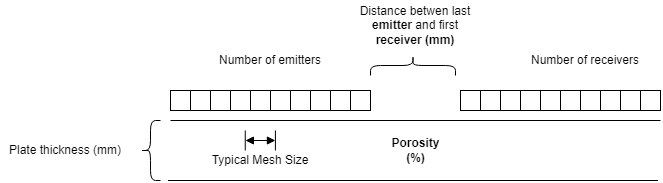

The diagram above was exported from draw.io. Its source (the exported page's mxGraphModel, read from the mxfile embedded in the PNG):
<mxGraphModel dx="1173" dy="658" grid="1" gridSize="10" guides="1" tooltips="1" connect="1" arrows="1" fold="1" page="1" pageScale="1" pageWidth="827" pageHeight="1169" math="0" shadow="0">
  <root>
    <mxCell id="0" />
    <mxCell id="1" parent="0" />
    <mxCell id="-Js63RZWgywzVmLHXCEY-1" value="" style="rounded=0;whiteSpace=wrap;html=1;fillColor=none;" vertex="1" parent="1">
      <mxGeometry x="240" y="120" width="200" height="20" as="geometry" />
    </mxCell>
    <mxCell id="-Js63RZWgywzVmLHXCEY-2" value="" style="rounded=0;whiteSpace=wrap;html=1;fillColor=none;" vertex="1" parent="1">
      <mxGeometry x="240" y="120" width="20" height="20" as="geometry" />
    </mxCell>
    <mxCell id="-Js63RZWgywzVmLHXCEY-3" value="" style="rounded=0;whiteSpace=wrap;html=1;fillColor=none;" vertex="1" parent="1">
      <mxGeometry x="260" y="120" width="20" height="20" as="geometry" />
    </mxCell>
    <mxCell id="-Js63RZWgywzVmLHXCEY-4" value="" style="rounded=0;whiteSpace=wrap;html=1;fillColor=none;" vertex="1" parent="1">
      <mxGeometry x="280" y="120" width="20" height="20" as="geometry" />
    </mxCell>
    <mxCell id="-Js63RZWgywzVmLHXCEY-5" value="" style="rounded=0;whiteSpace=wrap;html=1;fillColor=none;" vertex="1" parent="1">
      <mxGeometry x="300" y="120" width="20" height="20" as="geometry" />
    </mxCell>
    <mxCell id="-Js63RZWgywzVmLHXCEY-6" value="" style="rounded=0;whiteSpace=wrap;html=1;fillColor=none;" vertex="1" parent="1">
      <mxGeometry x="320" y="120" width="20" height="20" as="geometry" />
    </mxCell>
    <mxCell id="-Js63RZWgywzVmLHXCEY-7" value="" style="rounded=0;whiteSpace=wrap;html=1;fillColor=none;" vertex="1" parent="1">
      <mxGeometry x="340" y="120" width="20" height="20" as="geometry" />
    </mxCell>
    <mxCell id="-Js63RZWgywzVmLHXCEY-8" value="" style="rounded=0;whiteSpace=wrap;html=1;fillColor=none;" vertex="1" parent="1">
      <mxGeometry x="360" y="120" width="20" height="20" as="geometry" />
    </mxCell>
    <mxCell id="-Js63RZWgywzVmLHXCEY-9" value="" style="rounded=0;whiteSpace=wrap;html=1;fillColor=none;" vertex="1" parent="1">
      <mxGeometry x="380" y="120" width="20" height="20" as="geometry" />
    </mxCell>
    <mxCell id="-Js63RZWgywzVmLHXCEY-10" value="" style="rounded=0;whiteSpace=wrap;html=1;fillColor=none;" vertex="1" parent="1">
      <mxGeometry x="400" y="120" width="20" height="20" as="geometry" />
    </mxCell>
    <mxCell id="-Js63RZWgywzVmLHXCEY-11" value="" style="rounded=0;whiteSpace=wrap;html=1;fillColor=none;" vertex="1" parent="1">
      <mxGeometry x="420" y="120" width="20" height="20" as="geometry" />
    </mxCell>
    <mxCell id="-Js63RZWgywzVmLHXCEY-12" value="" style="rounded=0;whiteSpace=wrap;html=1;fillColor=none;" vertex="1" parent="1">
      <mxGeometry x="530" y="120" width="200" height="20" as="geometry" />
    </mxCell>
    <mxCell id="-Js63RZWgywzVmLHXCEY-13" value="" style="rounded=0;whiteSpace=wrap;html=1;fillColor=none;" vertex="1" parent="1">
      <mxGeometry x="530" y="120" width="20" height="20" as="geometry" />
    </mxCell>
    <mxCell id="-Js63RZWgywzVmLHXCEY-14" value="" style="rounded=0;whiteSpace=wrap;html=1;fillColor=none;" vertex="1" parent="1">
      <mxGeometry x="550" y="120" width="20" height="20" as="geometry" />
    </mxCell>
    <mxCell id="-Js63RZWgywzVmLHXCEY-15" value="" style="rounded=0;whiteSpace=wrap;html=1;fillColor=none;" vertex="1" parent="1">
      <mxGeometry x="570" y="120" width="20" height="20" as="geometry" />
    </mxCell>
    <mxCell id="-Js63RZWgywzVmLHXCEY-16" value="" style="rounded=0;whiteSpace=wrap;html=1;fillColor=none;" vertex="1" parent="1">
      <mxGeometry x="590" y="120" width="20" height="20" as="geometry" />
    </mxCell>
    <mxCell id="-Js63RZWgywzVmLHXCEY-17" value="" style="rounded=0;whiteSpace=wrap;html=1;fillColor=none;" vertex="1" parent="1">
      <mxGeometry x="610" y="120" width="20" height="20" as="geometry" />
    </mxCell>
    <mxCell id="-Js63RZWgywzVmLHXCEY-18" value="" style="rounded=0;whiteSpace=wrap;html=1;fillColor=none;" vertex="1" parent="1">
      <mxGeometry x="630" y="120" width="20" height="20" as="geometry" />
    </mxCell>
    <mxCell id="-Js63RZWgywzVmLHXCEY-19" value="" style="rounded=0;whiteSpace=wrap;html=1;fillColor=none;" vertex="1" parent="1">
      <mxGeometry x="650" y="120" width="20" height="20" as="geometry" />
    </mxCell>
    <mxCell id="-Js63RZWgywzVmLHXCEY-20" value="" style="rounded=0;whiteSpace=wrap;html=1;fillColor=none;" vertex="1" parent="1">
      <mxGeometry x="670" y="120" width="20" height="20" as="geometry" />
    </mxCell>
    <mxCell id="-Js63RZWgywzVmLHXCEY-21" value="" style="rounded=0;whiteSpace=wrap;html=1;fillColor=none;" vertex="1" parent="1">
      <mxGeometry x="690" y="120" width="20" height="20" as="geometry" />
    </mxCell>
    <mxCell id="-Js63RZWgywzVmLHXCEY-22" value="" style="rounded=0;whiteSpace=wrap;html=1;fillColor=none;" vertex="1" parent="1">
      <mxGeometry x="710" y="120" width="20" height="20" as="geometry" />
    </mxCell>
    <mxCell id="-Js63RZWgywzVmLHXCEY-23" value="" style="endArrow=none;html=1;" edge="1" parent="1">
      <mxGeometry width="50" height="50" relative="1" as="geometry">
        <mxPoint x="240" y="150" as="sourcePoint" />
        <mxPoint x="730" y="150" as="targetPoint" />
      </mxGeometry>
    </mxCell>
    <mxCell id="-Js63RZWgywzVmLHXCEY-24" value="" style="endArrow=none;html=1;" edge="1" parent="1">
      <mxGeometry width="50" height="50" relative="1" as="geometry">
        <mxPoint x="237.5" y="210" as="sourcePoint" />
        <mxPoint x="727.5" y="210" as="targetPoint" />
      </mxGeometry>
    </mxCell>
    <mxCell id="-Js63RZWgywzVmLHXCEY-25" value="" style="shape=curlyBracket;whiteSpace=wrap;html=1;rounded=1;flipH=1;fillColor=none;rotation=-90;" vertex="1" parent="1">
      <mxGeometry x="472.5" y="52.5" width="20" height="85" as="geometry" />
    </mxCell>
    <mxCell id="-Js63RZWgywzVmLHXCEY-26" value="Number of emitters" style="text;html=1;strokeColor=none;fillColor=none;align=center;verticalAlign=middle;whiteSpace=wrap;rounded=0;" vertex="1" parent="1">
      <mxGeometry x="275" y="80" width="130" height="20" as="geometry" />
    </mxCell>
    <mxCell id="-Js63RZWgywzVmLHXCEY-27" value="Number of receivers" style="text;html=1;strokeColor=none;fillColor=none;align=center;verticalAlign=middle;whiteSpace=wrap;rounded=0;" vertex="1" parent="1">
      <mxGeometry x="590" y="80" width="130" height="20" as="geometry" />
    </mxCell>
    <mxCell id="-Js63RZWgywzVmLHXCEY-28" value="Distance betwen last &lt;b&gt;emitter&lt;/b&gt; and first &lt;b&gt;receiver (mm)&lt;/b&gt;" style="text;html=1;strokeColor=none;fillColor=none;align=center;verticalAlign=middle;whiteSpace=wrap;rounded=0;" vertex="1" parent="1">
      <mxGeometry x="420" y="30" width="130" height="50" as="geometry" />
    </mxCell>
    <mxCell id="-Js63RZWgywzVmLHXCEY-29" value="" style="shape=curlyBracket;whiteSpace=wrap;html=1;rounded=1;fillColor=none;" vertex="1" parent="1">
      <mxGeometry x="210" y="150" width="20" height="60" as="geometry" />
    </mxCell>
    <mxCell id="-Js63RZWgywzVmLHXCEY-30" value="Plate thickness (mm)" style="text;html=1;strokeColor=none;fillColor=none;align=center;verticalAlign=middle;whiteSpace=wrap;rounded=0;" vertex="1" parent="1">
      <mxGeometry x="70" y="170" width="130" height="20" as="geometry" />
    </mxCell>
    <mxCell id="-Js63RZWgywzVmLHXCEY-31" value="&lt;b&gt;Porosity (%)&lt;/b&gt;" style="text;html=1;strokeColor=none;fillColor=none;align=center;verticalAlign=middle;whiteSpace=wrap;rounded=0;" vertex="1" parent="1">
      <mxGeometry x="462.5" y="170" width="45" height="20" as="geometry" />
    </mxCell>
    <mxCell id="-Js63RZWgywzVmLHXCEY-32" value="Typical Mesh Size" style="text;html=1;strokeColor=none;fillColor=none;align=center;verticalAlign=middle;whiteSpace=wrap;rounded=0;" vertex="1" parent="1">
      <mxGeometry x="275" y="180" width="110" height="20" as="geometry" />
    </mxCell>
    <mxCell id="-Js63RZWgywzVmLHXCEY-38" value="" style="endArrow=block;startArrow=block;html=1;rounded=0;startFill=1;endFill=1;strokeWidth=1;jumpSize=4;fontColor=default;verticalAlign=middle;" edge="1" parent="1">
      <mxGeometry width="50" height="50" relative="1" as="geometry">
        <mxPoint x="314.92" y="170" as="sourcePoint" />
        <mxPoint x="344.92" y="170" as="targetPoint" />
      </mxGeometry>
    </mxCell>
    <mxCell id="-Js63RZWgywzVmLHXCEY-39" value="" style="endArrow=none;html=1;rounded=0;" edge="1" parent="1">
      <mxGeometry width="50" height="50" relative="1" as="geometry">
        <mxPoint x="314.75000000000006" y="180" as="sourcePoint" />
        <mxPoint x="314.75000000000006" y="160" as="targetPoint" />
      </mxGeometry>
    </mxCell>
    <mxCell id="-Js63RZWgywzVmLHXCEY-41" value="" style="endArrow=none;html=1;rounded=0;" edge="1" parent="1">
      <mxGeometry width="50" height="50" relative="1" as="geometry">
        <mxPoint x="344.9200000000001" y="180" as="sourcePoint" />
        <mxPoint x="344.9200000000001" y="160" as="targetPoint" />
      </mxGeometry>
    </mxCell>
  </root>
</mxGraphModel>